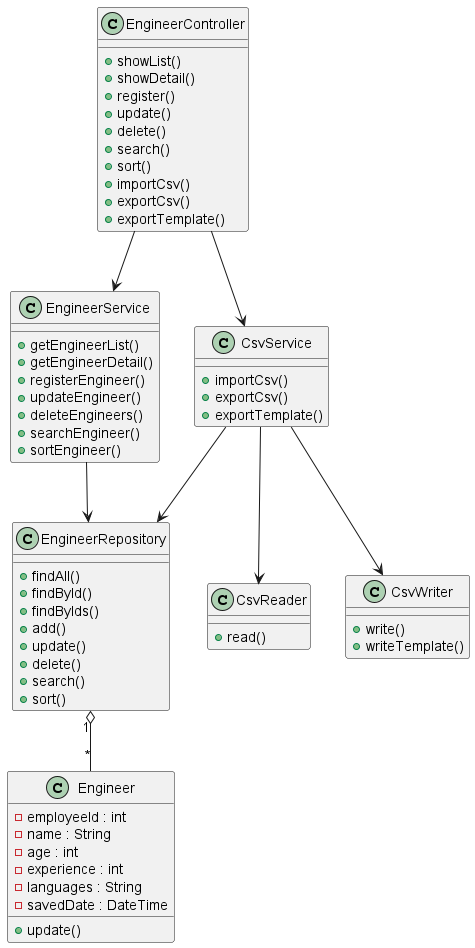

The diagram above was rendered by PlantUML. Its source (embedded in the PNG):
@startuml

class Engineer {
- employeeId : int
- name : String
- age : int
- experience : int
- languages : String
- savedDate : DateTime


+ update()


}

class EngineerController {
+ showList()
+ showDetail()
+ register()
+ update()
+ delete()
+ search()
+ sort()
+ importCsv()
+ exportCsv()
+ exportTemplate()
}

class EngineerService {
+ getEngineerList()
+ getEngineerDetail()
+ registerEngineer()
+ updateEngineer()
+ deleteEngineers()
+ searchEngineer()
+ sortEngineer()
}

class EngineerRepository {
+ findAll()
+ findById()
+ findByIds()
+ add()
+ update()
+ delete()
+ search()
+ sort()
}

class CsvService {
+ importCsv()
+ exportCsv()
+ exportTemplate()
}

class CsvReader {
+ read()
}

class CsvWriter {
+ write()
+ writeTemplate()
}

EngineerRepository "1" o-- "*" Engineer

EngineerController --> EngineerService
EngineerController --> CsvService

EngineerService --> EngineerRepository

CsvService --> CsvReader
CsvService --> CsvWriter
CsvService --> EngineerRepository

@enduml